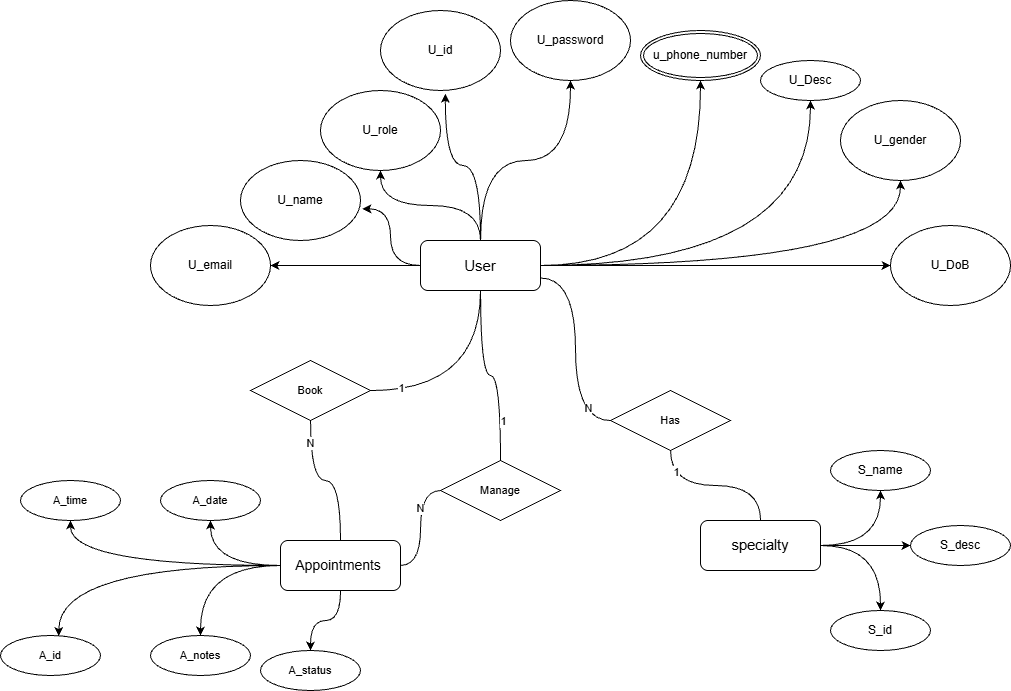

The diagram above was exported from draw.io. Its source (the exported page's mxGraphModel, read from the mxfile embedded in the PNG):
<mxGraphModel dx="2791" dy="1971" grid="1" gridSize="10" guides="1" tooltips="1" connect="1" arrows="1" fold="1" page="1" pageScale="1" pageWidth="850" pageHeight="1100" math="0" shadow="0">
  <root>
    <mxCell id="0" />
    <mxCell id="1" parent="0" />
    <mxCell id="1cfzkv8YNcQz_1LuOkMP-31" edge="1" parent="1" source="1cfzkv8YNcQz_1LuOkMP-1" style="edgeStyle=orthogonalEdgeStyle;rounded=0;orthogonalLoop=1;jettySize=auto;html=1;entryX=0.5;entryY=1;entryDx=0;entryDy=0;curved=1;" target="1cfzkv8YNcQz_1LuOkMP-19">
      <mxGeometry relative="1" as="geometry" />
    </mxCell>
    <mxCell id="1cfzkv8YNcQz_1LuOkMP-32" edge="1" parent="1" source="1cfzkv8YNcQz_1LuOkMP-1" style="edgeStyle=orthogonalEdgeStyle;rounded=0;orthogonalLoop=1;jettySize=auto;html=1;entryX=0.5;entryY=1;entryDx=0;entryDy=0;curved=1;" target="1cfzkv8YNcQz_1LuOkMP-27">
      <mxGeometry relative="1" as="geometry" />
    </mxCell>
    <mxCell id="1cfzkv8YNcQz_1LuOkMP-36" edge="1" parent="1" source="1cfzkv8YNcQz_1LuOkMP-1" style="edgeStyle=orthogonalEdgeStyle;rounded=0;orthogonalLoop=1;jettySize=auto;html=1;entryX=1;entryY=0.5;entryDx=0;entryDy=0;curved=1;" target="1cfzkv8YNcQz_1LuOkMP-20">
      <mxGeometry relative="1" as="geometry" />
    </mxCell>
    <mxCell id="1cfzkv8YNcQz_1LuOkMP-39" edge="1" parent="1" source="1cfzkv8YNcQz_1LuOkMP-1" style="edgeStyle=orthogonalEdgeStyle;rounded=0;orthogonalLoop=1;jettySize=auto;html=1;curved=1;" target="1cfzkv8YNcQz_1LuOkMP-23">
      <mxGeometry relative="1" as="geometry" />
    </mxCell>
    <mxCell id="1cfzkv8YNcQz_1LuOkMP-40" edge="1" parent="1" source="1cfzkv8YNcQz_1LuOkMP-1" style="edgeStyle=orthogonalEdgeStyle;rounded=0;orthogonalLoop=1;jettySize=auto;html=1;entryX=0.5;entryY=1;entryDx=0;entryDy=0;curved=1;" target="1cfzkv8YNcQz_1LuOkMP-29">
      <mxGeometry relative="1" as="geometry" />
    </mxCell>
    <mxCell id="1cfzkv8YNcQz_1LuOkMP-62" edge="1" parent="1" source="1cfzkv8YNcQz_1LuOkMP-1" style="edgeStyle=orthogonalEdgeStyle;shape=connector;curved=1;rounded=0;orthogonalLoop=1;jettySize=auto;html=1;entryX=0.5;entryY=1;entryDx=0;entryDy=0;strokeColor=default;align=center;verticalAlign=middle;fontFamily=Helvetica;fontSize=11;fontColor=default;labelBackgroundColor=default;endArrow=classic;" target="1cfzkv8YNcQz_1LuOkMP-21">
      <mxGeometry relative="1" as="geometry" />
    </mxCell>
    <mxCell id="1cfzkv8YNcQz_1LuOkMP-66" edge="1" parent="1" source="1cfzkv8YNcQz_1LuOkMP-1" style="edgeStyle=orthogonalEdgeStyle;shape=connector;curved=1;rounded=0;orthogonalLoop=1;jettySize=auto;html=1;entryX=0;entryY=0.5;entryDx=0;entryDy=0;strokeColor=default;align=center;verticalAlign=middle;fontFamily=Helvetica;fontSize=11;fontColor=default;labelBackgroundColor=default;endArrow=classic;" target="1cfzkv8YNcQz_1LuOkMP-22">
      <mxGeometry relative="1" as="geometry" />
    </mxCell>
    <mxCell id="1cfzkv8YNcQz_1LuOkMP-80" edge="1" parent="1" source="1cfzkv8YNcQz_1LuOkMP-1" style="edgeStyle=orthogonalEdgeStyle;shape=connector;curved=1;rounded=0;orthogonalLoop=1;jettySize=auto;html=1;strokeColor=default;align=center;verticalAlign=middle;fontFamily=Helvetica;fontSize=11;fontColor=default;labelBackgroundColor=default;endArrow=none;endFill=0;entryX=0.5;entryY=0;entryDx=0;entryDy=0;" target="1cfzkv8YNcQz_1LuOkMP-81">
      <mxGeometry relative="1" as="geometry">
        <mxPoint x="240" y="279.9999999999998" as="targetPoint" />
      </mxGeometry>
    </mxCell>
    <mxCell id="1cfzkv8YNcQz_1LuOkMP-83" connectable="0" parent="1cfzkv8YNcQz_1LuOkMP-80" style="edgeLabel;html=1;align=center;verticalAlign=middle;resizable=0;points=[];fontFamily=Helvetica;fontSize=11;fontColor=default;labelBackgroundColor=default;" value="1" vertex="1">
      <mxGeometry relative="1" x="0.5912" y="2" as="geometry">
        <mxPoint as="offset" />
      </mxGeometry>
    </mxCell>
    <mxCell id="1cfzkv8YNcQz_1LuOkMP-1" parent="1" style="rounded=1;whiteSpace=wrap;html=1;" value="&lt;font style=&quot;font-size: 15px;&quot;&gt;User&lt;/font&gt;" vertex="1">
      <mxGeometry height="50" width="120" x="160" y="70" as="geometry" />
    </mxCell>
    <mxCell id="1cfzkv8YNcQz_1LuOkMP-57" edge="1" parent="1" source="1cfzkv8YNcQz_1LuOkMP-2" style="edgeStyle=orthogonalEdgeStyle;shape=connector;curved=1;rounded=0;orthogonalLoop=1;jettySize=auto;html=1;entryX=0.5;entryY=1;entryDx=0;entryDy=0;strokeColor=default;align=center;verticalAlign=middle;fontFamily=Helvetica;fontSize=11;fontColor=default;labelBackgroundColor=default;endArrow=classic;" target="1cfzkv8YNcQz_1LuOkMP-53">
      <mxGeometry relative="1" as="geometry" />
    </mxCell>
    <mxCell id="1cfzkv8YNcQz_1LuOkMP-58" edge="1" parent="1" source="1cfzkv8YNcQz_1LuOkMP-2" style="edgeStyle=orthogonalEdgeStyle;shape=connector;curved=1;rounded=0;orthogonalLoop=1;jettySize=auto;html=1;entryX=0.5;entryY=1;entryDx=0;entryDy=0;strokeColor=default;align=center;verticalAlign=middle;fontFamily=Helvetica;fontSize=11;fontColor=default;labelBackgroundColor=default;endArrow=classic;" target="1cfzkv8YNcQz_1LuOkMP-54">
      <mxGeometry relative="1" as="geometry" />
    </mxCell>
    <mxCell id="1cfzkv8YNcQz_1LuOkMP-59" edge="1" parent="1" source="1cfzkv8YNcQz_1LuOkMP-2" style="edgeStyle=orthogonalEdgeStyle;shape=connector;curved=1;rounded=0;orthogonalLoop=1;jettySize=auto;html=1;strokeColor=default;align=center;verticalAlign=middle;fontFamily=Helvetica;fontSize=11;fontColor=default;labelBackgroundColor=default;endArrow=classic;" target="1cfzkv8YNcQz_1LuOkMP-55">
      <mxGeometry relative="1" as="geometry" />
    </mxCell>
    <mxCell id="1cfzkv8YNcQz_1LuOkMP-60" edge="1" parent="1" source="1cfzkv8YNcQz_1LuOkMP-2" style="edgeStyle=orthogonalEdgeStyle;shape=connector;curved=1;rounded=0;orthogonalLoop=1;jettySize=auto;html=1;entryX=0.5;entryY=0;entryDx=0;entryDy=0;strokeColor=default;align=center;verticalAlign=middle;fontFamily=Helvetica;fontSize=11;fontColor=default;labelBackgroundColor=default;endArrow=classic;" target="1cfzkv8YNcQz_1LuOkMP-56">
      <mxGeometry relative="1" as="geometry" />
    </mxCell>
    <mxCell id="1cfzkv8YNcQz_1LuOkMP-2" parent="1" style="rounded=1;whiteSpace=wrap;html=1;align=center;" value="&lt;span id=&quot;docs-internal-guid-b8762a79-7fff-fa17-2d08-6582762ee0aa&quot;&gt;&lt;span style=&quot;font-family: Arial, sans-serif; background-color: transparent; font-variant: normal; vertical-align: baseline; white-space: pre-wrap;&quot;&gt;&lt;font style=&quot;font-size: 14px;&quot;&gt;Appointments &lt;/font&gt;&lt;/span&gt;&lt;/span&gt;" vertex="1">
      <mxGeometry height="50" width="120" x="20" y="370" as="geometry" />
    </mxCell>
    <mxCell id="1cfzkv8YNcQz_1LuOkMP-45" edge="1" parent="1" source="1cfzkv8YNcQz_1LuOkMP-3" style="edgeStyle=orthogonalEdgeStyle;rounded=0;orthogonalLoop=1;jettySize=auto;html=1;entryX=0.5;entryY=1;entryDx=0;entryDy=0;curved=1;" target="1cfzkv8YNcQz_1LuOkMP-42">
      <mxGeometry relative="1" as="geometry" />
    </mxCell>
    <mxCell id="1cfzkv8YNcQz_1LuOkMP-46" edge="1" parent="1" source="1cfzkv8YNcQz_1LuOkMP-3" style="edgeStyle=orthogonalEdgeStyle;shape=connector;curved=1;rounded=0;orthogonalLoop=1;jettySize=auto;html=1;entryX=0;entryY=0.5;entryDx=0;entryDy=0;strokeColor=default;align=center;verticalAlign=middle;fontFamily=Helvetica;fontSize=11;fontColor=default;labelBackgroundColor=default;endArrow=classic;" target="1cfzkv8YNcQz_1LuOkMP-43">
      <mxGeometry relative="1" as="geometry" />
    </mxCell>
    <mxCell id="1cfzkv8YNcQz_1LuOkMP-47" edge="1" parent="1" source="1cfzkv8YNcQz_1LuOkMP-3" style="edgeStyle=orthogonalEdgeStyle;shape=connector;curved=1;rounded=0;orthogonalLoop=1;jettySize=auto;html=1;entryX=0.5;entryY=0;entryDx=0;entryDy=0;strokeColor=default;align=center;verticalAlign=middle;fontFamily=Helvetica;fontSize=11;fontColor=default;labelBackgroundColor=default;endArrow=classic;" target="1cfzkv8YNcQz_1LuOkMP-41">
      <mxGeometry relative="1" as="geometry" />
    </mxCell>
    <mxCell id="1cfzkv8YNcQz_1LuOkMP-3" parent="1" style="rounded=1;whiteSpace=wrap;html=1;" value="&lt;span id=&quot;docs-internal-guid-96c63c8e-7fff-b4b4-3513-72b4784c9f08&quot;&gt;&lt;span style=&quot;font-size: 11pt; font-family: Arial, sans-serif; background-color: transparent; font-variant: normal; vertical-align: baseline; white-space: pre-wrap;&quot;&gt;specialty&lt;/span&gt;&lt;/span&gt;" vertex="1">
      <mxGeometry height="50" width="120" x="440" y="350" as="geometry" />
    </mxCell>
    <mxCell id="1cfzkv8YNcQz_1LuOkMP-17" parent="1" style="ellipse;whiteSpace=wrap;html=1;" value="U_id" vertex="1">
      <mxGeometry height="80" width="120" x="120" y="-160" as="geometry" />
    </mxCell>
    <mxCell id="1cfzkv8YNcQz_1LuOkMP-18" parent="1" style="ellipse;whiteSpace=wrap;html=1;" value="U_name" vertex="1">
      <mxGeometry height="80" width="120" x="-20" y="-10" as="geometry" />
    </mxCell>
    <mxCell id="1cfzkv8YNcQz_1LuOkMP-19" parent="1" style="ellipse;whiteSpace=wrap;html=1;" value="U_role" vertex="1">
      <mxGeometry height="80" width="120" x="60" y="-80" as="geometry" />
    </mxCell>
    <mxCell id="1cfzkv8YNcQz_1LuOkMP-20" parent="1" style="ellipse;whiteSpace=wrap;html=1;" value="U_email" vertex="1">
      <mxGeometry height="80" width="120" x="-110" y="55" as="geometry" />
    </mxCell>
    <mxCell id="1cfzkv8YNcQz_1LuOkMP-21" parent="1" style="ellipse;whiteSpace=wrap;html=1;" value="&lt;div&gt;U_password&lt;/div&gt;" vertex="1">
      <mxGeometry height="80" width="120" x="250" y="-170" as="geometry" />
    </mxCell>
    <mxCell id="1cfzkv8YNcQz_1LuOkMP-22" parent="1" style="ellipse;whiteSpace=wrap;html=1;" value="U_DoB" vertex="1">
      <mxGeometry height="80" width="120" x="630" y="55" as="geometry" />
    </mxCell>
    <mxCell id="1cfzkv8YNcQz_1LuOkMP-23" parent="1" style="ellipse;whiteSpace=wrap;html=1;" value="U_gender" vertex="1">
      <mxGeometry height="80" width="120" x="580" y="-70" as="geometry" />
    </mxCell>
    <mxCell id="1cfzkv8YNcQz_1LuOkMP-27" parent="1" style="ellipse;shape=doubleEllipse;margin=3;whiteSpace=wrap;html=1;align=center;" value="u_phone_number" vertex="1">
      <mxGeometry height="50" width="120" x="380" y="-140" as="geometry" />
    </mxCell>
    <mxCell id="1cfzkv8YNcQz_1LuOkMP-29" parent="1" style="ellipse;whiteSpace=wrap;html=1;align=center;" value="U_Desc" vertex="1">
      <mxGeometry height="40" width="100" x="500" y="-110" as="geometry" />
    </mxCell>
    <mxCell id="1cfzkv8YNcQz_1LuOkMP-30" edge="1" parent="1" source="1cfzkv8YNcQz_1LuOkMP-1" style="edgeStyle=orthogonalEdgeStyle;rounded=0;orthogonalLoop=1;jettySize=auto;html=1;entryX=0.54;entryY=1.04;entryDx=0;entryDy=0;entryPerimeter=0;curved=1;" target="1cfzkv8YNcQz_1LuOkMP-17">
      <mxGeometry relative="1" as="geometry" />
    </mxCell>
    <mxCell id="1cfzkv8YNcQz_1LuOkMP-33" edge="1" parent="1" source="1cfzkv8YNcQz_1LuOkMP-1" style="edgeStyle=orthogonalEdgeStyle;rounded=0;orthogonalLoop=1;jettySize=auto;html=1;entryX=1.015;entryY=0.603;entryDx=0;entryDy=0;entryPerimeter=0;curved=1;" target="1cfzkv8YNcQz_1LuOkMP-18">
      <mxGeometry relative="1" as="geometry" />
    </mxCell>
    <mxCell id="1cfzkv8YNcQz_1LuOkMP-41" parent="1" style="ellipse;whiteSpace=wrap;html=1;align=center;" value="S_id" vertex="1">
      <mxGeometry height="40" width="100" x="570" y="440" as="geometry" />
    </mxCell>
    <mxCell id="1cfzkv8YNcQz_1LuOkMP-42" parent="1" style="ellipse;whiteSpace=wrap;html=1;align=center;" value="S_name" vertex="1">
      <mxGeometry height="40" width="100" x="570" y="280" as="geometry" />
    </mxCell>
    <mxCell id="1cfzkv8YNcQz_1LuOkMP-43" parent="1" style="ellipse;whiteSpace=wrap;html=1;align=center;" value="S_desc" vertex="1">
      <mxGeometry height="40" width="100" x="650" y="355" as="geometry" />
    </mxCell>
    <mxCell id="1cfzkv8YNcQz_1LuOkMP-49" edge="1" parent="1" source="1cfzkv8YNcQz_1LuOkMP-48" style="edgeStyle=orthogonalEdgeStyle;shape=connector;curved=1;rounded=0;orthogonalLoop=1;jettySize=auto;html=1;entryX=1;entryY=0.75;entryDx=0;entryDy=0;strokeColor=default;align=center;verticalAlign=middle;fontFamily=Helvetica;fontSize=11;fontColor=default;labelBackgroundColor=default;endArrow=none;endFill=0;" target="1cfzkv8YNcQz_1LuOkMP-1">
      <mxGeometry relative="1" as="geometry" />
    </mxCell>
    <mxCell id="1cfzkv8YNcQz_1LuOkMP-51" connectable="0" parent="1cfzkv8YNcQz_1LuOkMP-49" style="edgeLabel;html=1;align=center;verticalAlign=middle;resizable=0;points=[];fontFamily=Helvetica;fontSize=11;fontColor=default;labelBackgroundColor=default;" value="N" vertex="1">
      <mxGeometry relative="1" x="-0.5504" y="-12" as="geometry">
        <mxPoint as="offset" />
      </mxGeometry>
    </mxCell>
    <mxCell id="1cfzkv8YNcQz_1LuOkMP-50" edge="1" parent="1" source="1cfzkv8YNcQz_1LuOkMP-48" style="edgeStyle=orthogonalEdgeStyle;shape=connector;curved=1;rounded=0;orthogonalLoop=1;jettySize=auto;html=1;strokeColor=default;align=center;verticalAlign=middle;fontFamily=Helvetica;fontSize=11;fontColor=default;labelBackgroundColor=default;endArrow=none;endFill=0;" target="1cfzkv8YNcQz_1LuOkMP-3">
      <mxGeometry relative="1" as="geometry" />
    </mxCell>
    <mxCell id="1cfzkv8YNcQz_1LuOkMP-52" connectable="0" parent="1cfzkv8YNcQz_1LuOkMP-50" style="edgeLabel;html=1;align=center;verticalAlign=middle;resizable=0;points=[];fontFamily=Helvetica;fontSize=11;fontColor=default;labelBackgroundColor=default;" value="1" vertex="1">
      <mxGeometry relative="1" x="-0.7279" y="5" as="geometry">
        <mxPoint as="offset" />
      </mxGeometry>
    </mxCell>
    <mxCell id="1cfzkv8YNcQz_1LuOkMP-48" parent="1" style="shape=rhombus;perimeter=rhombusPerimeter;whiteSpace=wrap;html=1;align=center;fontFamily=Helvetica;fontSize=11;fontColor=default;labelBackgroundColor=default;" value="Has" vertex="1">
      <mxGeometry height="60" width="120" x="350" y="220" as="geometry" />
    </mxCell>
    <mxCell id="1cfzkv8YNcQz_1LuOkMP-53" parent="1" style="ellipse;whiteSpace=wrap;html=1;align=center;fontFamily=Helvetica;fontSize=11;fontColor=default;labelBackgroundColor=default;" value="A_date" vertex="1">
      <mxGeometry height="40" width="100" x="-100" y="310" as="geometry" />
    </mxCell>
    <mxCell id="1cfzkv8YNcQz_1LuOkMP-54" parent="1" style="ellipse;whiteSpace=wrap;html=1;align=center;fontFamily=Helvetica;fontSize=11;fontColor=default;labelBackgroundColor=default;" value="A_time" vertex="1">
      <mxGeometry height="40" width="100" x="-240" y="310" as="geometry" />
    </mxCell>
    <mxCell id="1cfzkv8YNcQz_1LuOkMP-55" parent="1" style="ellipse;whiteSpace=wrap;html=1;align=center;fontFamily=Helvetica;fontSize=11;fontColor=default;labelBackgroundColor=default;" value="A_notes" vertex="1">
      <mxGeometry height="40" width="100" x="-110" y="465" as="geometry" />
    </mxCell>
    <mxCell id="1cfzkv8YNcQz_1LuOkMP-56" parent="1" style="ellipse;whiteSpace=wrap;html=1;align=center;fontFamily=Helvetica;fontSize=11;fontColor=default;labelBackgroundColor=default;" value="A_status" vertex="1">
      <mxGeometry height="40" width="100" y="480" as="geometry" />
    </mxCell>
    <mxCell id="1cfzkv8YNcQz_1LuOkMP-67" edge="1" parent="1" source="1cfzkv8YNcQz_1LuOkMP-61" style="edgeStyle=orthogonalEdgeStyle;shape=connector;curved=1;rounded=0;orthogonalLoop=1;jettySize=auto;html=1;entryX=0.5;entryY=1;entryDx=0;entryDy=0;strokeColor=default;align=center;verticalAlign=middle;fontFamily=Helvetica;fontSize=11;fontColor=default;labelBackgroundColor=default;endArrow=none;endFill=0;" target="1cfzkv8YNcQz_1LuOkMP-1">
      <mxGeometry relative="1" as="geometry" />
    </mxCell>
    <mxCell id="1cfzkv8YNcQz_1LuOkMP-71" connectable="0" parent="1cfzkv8YNcQz_1LuOkMP-67" style="edgeLabel;html=1;align=center;verticalAlign=middle;resizable=0;points=[];fontFamily=Helvetica;fontSize=11;fontColor=default;labelBackgroundColor=default;" value="1" vertex="1">
      <mxGeometry relative="1" x="-0.7048" y="3" as="geometry">
        <mxPoint as="offset" />
      </mxGeometry>
    </mxCell>
    <mxCell id="1cfzkv8YNcQz_1LuOkMP-68" edge="1" parent="1" source="1cfzkv8YNcQz_1LuOkMP-61" style="edgeStyle=orthogonalEdgeStyle;shape=connector;curved=1;rounded=0;orthogonalLoop=1;jettySize=auto;html=1;entryX=0.5;entryY=0;entryDx=0;entryDy=0;strokeColor=default;align=center;verticalAlign=middle;fontFamily=Helvetica;fontSize=11;fontColor=default;labelBackgroundColor=default;endArrow=none;endFill=0;" target="1cfzkv8YNcQz_1LuOkMP-2">
      <mxGeometry relative="1" as="geometry" />
    </mxCell>
    <mxCell id="1cfzkv8YNcQz_1LuOkMP-69" connectable="0" parent="1cfzkv8YNcQz_1LuOkMP-68" style="edgeLabel;html=1;align=center;verticalAlign=middle;resizable=0;points=[];fontFamily=Helvetica;fontSize=11;fontColor=default;labelBackgroundColor=default;" value="N" vertex="1">
      <mxGeometry relative="1" x="-0.7032" y="-1" as="geometry">
        <mxPoint as="offset" />
      </mxGeometry>
    </mxCell>
    <mxCell id="1cfzkv8YNcQz_1LuOkMP-61" parent="1" style="shape=rhombus;perimeter=rhombusPerimeter;whiteSpace=wrap;html=1;align=center;fontFamily=Helvetica;fontSize=11;fontColor=default;labelBackgroundColor=default;" value="Book" vertex="1">
      <mxGeometry height="60" width="120" x="-10" y="190" as="geometry" />
    </mxCell>
    <mxCell id="1cfzkv8YNcQz_1LuOkMP-63" edge="1" parent="1" source="1cfzkv8YNcQz_1LuOkMP-27" style="edgeStyle=orthogonalEdgeStyle;shape=connector;curved=1;rounded=0;orthogonalLoop=1;jettySize=auto;html=1;exitX=0.5;exitY=1;exitDx=0;exitDy=0;strokeColor=default;align=center;verticalAlign=middle;fontFamily=Helvetica;fontSize=11;fontColor=default;labelBackgroundColor=default;endArrow=classic;" target="1cfzkv8YNcQz_1LuOkMP-27">
      <mxGeometry relative="1" as="geometry" />
    </mxCell>
    <mxCell id="1cfzkv8YNcQz_1LuOkMP-76" parent="1" style="ellipse;whiteSpace=wrap;html=1;align=center;fontFamily=Helvetica;fontSize=11;fontColor=default;labelBackgroundColor=default;" value="A_id" vertex="1">
      <mxGeometry height="40" width="100" x="-260" y="465" as="geometry" />
    </mxCell>
    <mxCell id="1cfzkv8YNcQz_1LuOkMP-77" edge="1" parent="1" source="1cfzkv8YNcQz_1LuOkMP-2" style="edgeStyle=orthogonalEdgeStyle;shape=connector;curved=1;rounded=0;orthogonalLoop=1;jettySize=auto;html=1;entryX=0.583;entryY=0.015;entryDx=0;entryDy=0;entryPerimeter=0;strokeColor=default;align=center;verticalAlign=middle;fontFamily=Helvetica;fontSize=11;fontColor=default;labelBackgroundColor=default;endArrow=classic;" target="1cfzkv8YNcQz_1LuOkMP-76">
      <mxGeometry relative="1" as="geometry" />
    </mxCell>
    <mxCell id="1cfzkv8YNcQz_1LuOkMP-82" edge="1" parent="1" source="1cfzkv8YNcQz_1LuOkMP-81" style="edgeStyle=orthogonalEdgeStyle;shape=connector;curved=1;rounded=0;orthogonalLoop=1;jettySize=auto;html=1;entryX=1;entryY=0.5;entryDx=0;entryDy=0;strokeColor=default;align=center;verticalAlign=middle;fontFamily=Helvetica;fontSize=11;fontColor=default;labelBackgroundColor=default;endArrow=none;endFill=0;" target="1cfzkv8YNcQz_1LuOkMP-2">
      <mxGeometry relative="1" as="geometry" />
    </mxCell>
    <mxCell id="1cfzkv8YNcQz_1LuOkMP-84" connectable="0" parent="1cfzkv8YNcQz_1LuOkMP-82" style="edgeLabel;html=1;align=center;verticalAlign=middle;resizable=0;points=[];fontFamily=Helvetica;fontSize=11;fontColor=default;labelBackgroundColor=default;" value="N" vertex="1">
      <mxGeometry relative="1" x="-0.342" y="-1" as="geometry">
        <mxPoint as="offset" />
      </mxGeometry>
    </mxCell>
    <mxCell id="1cfzkv8YNcQz_1LuOkMP-81" parent="1" style="shape=rhombus;perimeter=rhombusPerimeter;whiteSpace=wrap;html=1;align=center;fontFamily=Helvetica;fontSize=11;fontColor=default;labelBackgroundColor=default;" value="Manage" vertex="1">
      <mxGeometry height="60" width="120" x="180" y="290" as="geometry" />
    </mxCell>
  </root>
</mxGraphModel>